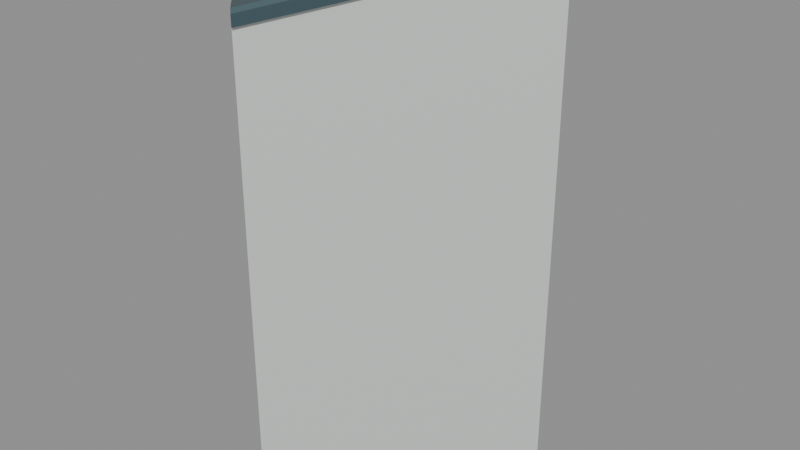 # Source: halfwall_45_port_rise_4_miter_7071_-7071_7071_-7071.blend  (saved by Blender 5.2.45; exported with 4.5.12 LTS)
import bpy
from mathutils import Matrix  # noqa: F401  (used for matrix-valued properties, if any)

bpy.ops.wm.read_factory_settings(use_empty=True)
scene = bpy.context.scene
scene.name = 'halfwall_45_port_rise_4_miter_7071_-7071_7071_-7071'

# ---- materials (node trees are filled in below, after node groups)
mat_warm_white_painted_steel = bpy.data.materials.new('Warm white painted steel')
mat_warm_white_painted_steel.diffuse_color = (0.74, 0.78, 0.75, 1.0)
mat_dark_gunwale_cap = bpy.data.materials.new('Dark gunwale cap')
mat_dark_gunwale_cap.diffuse_color = (0.075, 0.13, 0.15, 1.0)

# ---- material node trees
mat_warm_white_painted_steel.use_nodes = True; mat_warm_white_painted_steel.node_tree.nodes.clear()
_N = mat_warm_white_painted_steel.node_tree.nodes; _L = mat_warm_white_painted_steel.node_tree.links
n0 = _N.new('ShaderNodeBsdfPrincipled'); n0.name = 'Principled BSDF'; n0.location = (-200, 100)
n0.inputs[0].default_value = (0.74, 0.78, 0.75, 1.0)
n0.inputs[1].default_value = 0.3
n0.inputs[2].default_value = 0.42
n0.inputs[10].default_value = 0.005
n1 = _N.new('ShaderNodeOutputMaterial'); n1.name = 'Material Output'; n1.location = (200, 100)
_L.new(n0.outputs[0], n1.inputs[0])
n1.is_active_output = True
mat_dark_gunwale_cap.use_nodes = True; mat_dark_gunwale_cap.node_tree.nodes.clear()
_N = mat_dark_gunwale_cap.node_tree.nodes; _L = mat_dark_gunwale_cap.node_tree.links
n0 = _N.new('ShaderNodeBsdfPrincipled'); n0.name = 'Principled BSDF'; n0.location = (-200, 100)
n0.inputs[0].default_value = (0.075, 0.13, 0.15, 1.0)
n0.inputs[1].default_value = 0.5
n0.inputs[2].default_value = 0.4
n0.inputs[10].default_value = 0.005
n1 = _N.new('ShaderNodeOutputMaterial'); n1.name = 'Material Output'; n1.location = (200, 100)
_L.new(n0.outputs[0], n1.inputs[0])
n1.is_active_output = True

# ---- meshes
me_seamless_solid_halfwall_035 = bpy.data.meshes.new('Seamless solid halfwall.035')
me_seamless_solid_halfwall_035.from_pydata([(-0.02828, 0.02828, 0.0), (0.02828, -0.02828, 0.0), (0.02828, -0.02828, 1.2), (-0.02828, 0.02828, 1.2), (0.4717, 0.5283, 0.0), (0.5283, 0.4717, 0.0), (0.5283, 0.4717, 1.35), (0.4717, 0.5283, 1.35)], [], [(3, 2, 1, 0), (4, 5, 6, 7), (0, 1, 5, 4), (1, 2, 6, 5), (2, 3, 7, 6), (3, 0, 4, 7)])
me_seamless_solid_halfwall_035.materials.append(mat_warm_white_painted_steel)
me_seamless_solid_halfwall_035.update()
me_seamless_top_cap_035 = bpy.data.meshes.new('Seamless top cap.035')
me_seamless_top_cap_035.from_pydata([(-0.03536, 0.03536, 1.185), (0.03536, -0.03536, 1.185), (0.03536, -0.03536, 1.215), (0.02828, -0.02828, 1.225), (-0.02828, 0.02828, 1.225), (-0.03536, 0.03536, 1.215), (0.4646, 0.5354, 1.335), (0.5354, 0.4646, 1.335), (0.5354, 0.4646, 1.365), (0.5283, 0.4717, 1.375), (0.4717, 0.5283, 1.375), (0.4646, 0.5354, 1.365)], [], [(5, 4, 3, 2, 1, 0), (6, 7, 8, 9, 10, 11), (0, 1, 7, 6), (1, 2, 8, 7), (2, 3, 9, 8), (3, 4, 10, 9), (4, 5, 11, 10), (5, 0, 6, 11)])
me_seamless_top_cap_035.materials.append(mat_dark_gunwale_cap)
me_seamless_top_cap_035.update()

# ---- objects
ob_seamless_solid_halfwall_086 = bpy.data.objects.new('Seamless solid halfwall.086', me_seamless_solid_halfwall_035)
ob_seamless_top_cap_086 = bpy.data.objects.new('Seamless top cap.086', me_seamless_top_cap_035)
ob_socketstart_057 = bpy.data.objects.new('SocketStart.057', None)
ob_socketend_051 = bpy.data.objects.new('SocketEnd.051', None)

# ---- transforms, parenting, visibility, modifiers, constraints
ob_seamless_solid_halfwall_086.location = (0.0, 0.0, 0.0)
ob_seamless_top_cap_086.location = (0.0, 0.0, 0.0)
ob_socketstart_057.location = (0.0, 0.0, 0.0)
ob_socketstart_057.empty_display_size = 0.08
ob_socketend_051.location = (0.5, 0.5, 0.0)
ob_socketend_051.empty_display_size = 0.08

# ---- collection membership
scene.collection.objects.link(ob_seamless_solid_halfwall_086)
scene.collection.objects.link(ob_seamless_top_cap_086)
scene.collection.objects.link(ob_socketstart_057)
scene.collection.objects.link(ob_socketend_051)

# ---- scene / render settings (as saved in the file)
scene.frame_start = 1; scene.frame_end = 250; scene.frame_set(1)
scene.render.engine = 'BLENDER_EEVEE_NEXT'
scene.render.image_settings.exr_codec = 'NONE'
scene.render.use_bake_clear = False
scene.render.bake_margin = 0
scene.render.bake_bias = 0.0
scene.render.bake_samples = 0
scene.render.simplify_subdivision_render = 0
scene.render.simplify_child_particles_render = 0.0
scene.render.compositor_device = 'GPU'
scene.eevee.use_volume_custom_range = False
scene.eevee.gtao_distance = 0.0
scene.eevee.use_fast_gi = False
scene.eevee.fast_gi_thickness_near = 0.1
scene.eevee.fast_gi_thickness_far = 0.0
scene.eevee.ray_tracing_options.screen_trace_thickness = 0.1
bpy.context.view_layer.update()

# ---- added for rendering (the .blend has no active camera and no usable light): camera, sun + grey world if the file has none
cam_auto = bpy.data.cameras.new('AutoCamera')
cam_auto.lens = 50.0
cam_auto.sensor_width = 36.0
cam_auto.clip_end = 1000.0
ob_auto_camera = bpy.data.objects.new('AutoCamera', cam_auto)
scene.collection.objects.link(ob_auto_camera)
ob_auto_camera.location = (1.72516, -1.52019, 1.86763)
ob_auto_camera.rotation_euler = (1.09748, -7.21219e-08, 0.694738)
scene.camera = ob_auto_camera
light_auto_sun = bpy.data.lights.new('AutoSun', 'SUN')
light_auto_sun.energy = 3.0
light_auto_sun.angle = 0.0523599
ob_auto_sun = bpy.data.objects.new('AutoSun', light_auto_sun)
scene.collection.objects.link(ob_auto_sun)
ob_auto_sun.rotation_euler = (0.872665, 0.174533, 0.523599)
if scene.world is None:
    world_auto = bpy.data.worlds.new('AutoWorld')
    world_auto.color = (0.3, 0.3, 0.3)
    scene.world = world_auto
bpy.context.view_layer.update()
